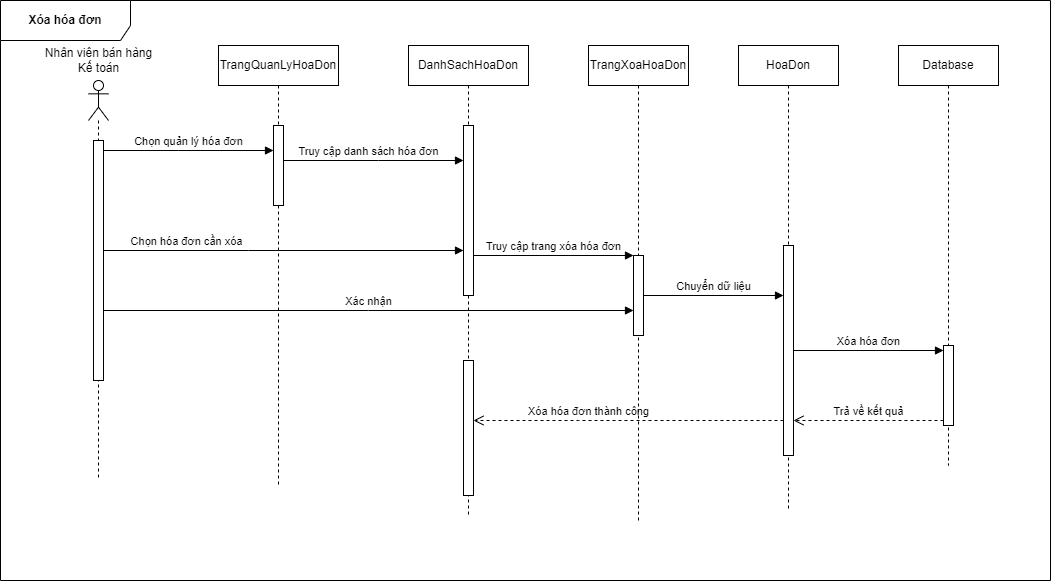

The diagram above was exported from draw.io. Its source (the exported page's mxGraphModel, read from the mxfile embedded in the PNG):
<mxGraphModel dx="1278" dy="649" grid="1" gridSize="10" guides="1" tooltips="1" connect="1" arrows="1" fold="1" page="1" pageScale="1" pageWidth="1654" pageHeight="1169" math="0" shadow="0">
  <root>
    <mxCell id="0" />
    <mxCell id="1" parent="0" />
    <mxCell id="edKTifmzPiKbIyztwMkd-1" value="" style="shape=umlLifeline;participant=umlActor;perimeter=lifelinePerimeter;whiteSpace=wrap;html=1;container=1;collapsible=0;recursiveResize=0;verticalAlign=top;spacingTop=36;outlineConnect=0;" vertex="1" parent="1">
      <mxGeometry x="390" y="240" width="20" height="400" as="geometry" />
    </mxCell>
    <mxCell id="edKTifmzPiKbIyztwMkd-2" value="" style="html=1;points=[];perimeter=orthogonalPerimeter;" vertex="1" parent="edKTifmzPiKbIyztwMkd-1">
      <mxGeometry x="5" y="60" width="10" height="240" as="geometry" />
    </mxCell>
    <mxCell id="edKTifmzPiKbIyztwMkd-3" value="Nhân viên bán hàng&lt;br&gt;Kế toán" style="text;html=1;align=center;verticalAlign=middle;resizable=0;points=[];autosize=1;strokeColor=none;fillColor=none;" vertex="1" parent="1">
      <mxGeometry x="340" y="205" width="120" height="30" as="geometry" />
    </mxCell>
    <mxCell id="edKTifmzPiKbIyztwMkd-4" value="Chọn quản lý hóa đơn" style="html=1;verticalAlign=bottom;startArrow=oval;endArrow=block;startSize=0;rounded=0;" edge="1" parent="1" source="edKTifmzPiKbIyztwMkd-2" target="edKTifmzPiKbIyztwMkd-11">
      <mxGeometry relative="1" as="geometry">
        <mxPoint x="540" y="400" as="sourcePoint" />
        <Array as="points">
          <mxPoint x="480" y="310" />
        </Array>
        <mxPoint x="565" y="310" as="targetPoint" />
      </mxGeometry>
    </mxCell>
    <mxCell id="edKTifmzPiKbIyztwMkd-5" value="Truy cập danh sách hóa đơn" style="html=1;verticalAlign=bottom;startArrow=oval;endArrow=block;startSize=0;rounded=0;" edge="1" parent="1" target="edKTifmzPiKbIyztwMkd-13">
      <mxGeometry relative="1" as="geometry">
        <mxPoint x="575" y="320" as="sourcePoint" />
        <Array as="points">
          <mxPoint x="680" y="320" />
        </Array>
        <mxPoint x="780" y="320" as="targetPoint" />
      </mxGeometry>
    </mxCell>
    <mxCell id="edKTifmzPiKbIyztwMkd-6" value="Chọn hóa đơn cần xóa" style="html=1;verticalAlign=bottom;startArrow=oval;startFill=1;endArrow=block;startSize=0;rounded=0;" edge="1" parent="1" source="edKTifmzPiKbIyztwMkd-2" target="edKTifmzPiKbIyztwMkd-13">
      <mxGeometry x="-0.5405" width="60" relative="1" as="geometry">
        <mxPoint x="600" y="440" as="sourcePoint" />
        <mxPoint x="780" y="430" as="targetPoint" />
        <Array as="points">
          <mxPoint x="550" y="410" />
        </Array>
        <mxPoint as="offset" />
      </mxGeometry>
    </mxCell>
    <mxCell id="edKTifmzPiKbIyztwMkd-7" value="Database" style="shape=umlLifeline;perimeter=lifelinePerimeter;whiteSpace=wrap;html=1;container=1;collapsible=0;recursiveResize=0;outlineConnect=0;" vertex="1" parent="1">
      <mxGeometry x="1200" y="205" width="100" height="420" as="geometry" />
    </mxCell>
    <mxCell id="edKTifmzPiKbIyztwMkd-8" value="" style="html=1;points=[];perimeter=orthogonalPerimeter;" vertex="1" parent="edKTifmzPiKbIyztwMkd-7">
      <mxGeometry x="45" y="300" width="10" height="80" as="geometry" />
    </mxCell>
    <mxCell id="edKTifmzPiKbIyztwMkd-9" value="&lt;b&gt;Xóa hóa đơn&lt;/b&gt;" style="shape=umlFrame;whiteSpace=wrap;html=1;width=130;height=40;" vertex="1" parent="1">
      <mxGeometry x="302" y="160" width="1050" height="580" as="geometry" />
    </mxCell>
    <mxCell id="edKTifmzPiKbIyztwMkd-10" value="TrangQuanLyHoaDon" style="shape=umlLifeline;perimeter=lifelinePerimeter;whiteSpace=wrap;html=1;container=1;collapsible=0;recursiveResize=0;outlineConnect=0;" vertex="1" parent="1">
      <mxGeometry x="520" y="205" width="120" height="440" as="geometry" />
    </mxCell>
    <mxCell id="edKTifmzPiKbIyztwMkd-11" value="" style="html=1;points=[];perimeter=orthogonalPerimeter;" vertex="1" parent="edKTifmzPiKbIyztwMkd-10">
      <mxGeometry x="55" y="80" width="10" height="80" as="geometry" />
    </mxCell>
    <mxCell id="edKTifmzPiKbIyztwMkd-12" value="DanhSachHoaDon" style="shape=umlLifeline;perimeter=lifelinePerimeter;whiteSpace=wrap;html=1;container=1;collapsible=0;recursiveResize=0;outlineConnect=0;" vertex="1" parent="1">
      <mxGeometry x="710" y="205" width="120" height="470" as="geometry" />
    </mxCell>
    <mxCell id="edKTifmzPiKbIyztwMkd-13" value="" style="html=1;points=[];perimeter=orthogonalPerimeter;" vertex="1" parent="edKTifmzPiKbIyztwMkd-12">
      <mxGeometry x="55" y="80" width="10" height="170" as="geometry" />
    </mxCell>
    <mxCell id="edKTifmzPiKbIyztwMkd-14" value="" style="html=1;points=[];perimeter=orthogonalPerimeter;" vertex="1" parent="edKTifmzPiKbIyztwMkd-12">
      <mxGeometry x="55" y="315" width="10" height="135" as="geometry" />
    </mxCell>
    <mxCell id="edKTifmzPiKbIyztwMkd-15" value="HoaDon" style="shape=umlLifeline;perimeter=lifelinePerimeter;whiteSpace=wrap;html=1;container=1;collapsible=0;recursiveResize=0;outlineConnect=0;" vertex="1" parent="1">
      <mxGeometry x="1040" y="205" width="100" height="465" as="geometry" />
    </mxCell>
    <mxCell id="edKTifmzPiKbIyztwMkd-16" value="" style="html=1;points=[];perimeter=orthogonalPerimeter;" vertex="1" parent="edKTifmzPiKbIyztwMkd-15">
      <mxGeometry x="45" y="200" width="10" height="210" as="geometry" />
    </mxCell>
    <mxCell id="edKTifmzPiKbIyztwMkd-20" value="Xóa hóa đơn" style="html=1;verticalAlign=bottom;endArrow=block;rounded=0;" edge="1" parent="1" source="edKTifmzPiKbIyztwMkd-16" target="edKTifmzPiKbIyztwMkd-8">
      <mxGeometry width="80" relative="1" as="geometry">
        <mxPoint x="840" y="430" as="sourcePoint" />
        <mxPoint x="920" y="430" as="targetPoint" />
        <Array as="points" />
      </mxGeometry>
    </mxCell>
    <mxCell id="edKTifmzPiKbIyztwMkd-21" value="Xóa hóa đơn thành công" style="html=1;verticalAlign=bottom;endArrow=open;dashed=1;endSize=8;rounded=0;" edge="1" parent="1" source="edKTifmzPiKbIyztwMkd-16" target="edKTifmzPiKbIyztwMkd-14">
      <mxGeometry x="0.2581" relative="1" as="geometry">
        <mxPoint x="920" y="430" as="sourcePoint" />
        <mxPoint x="840" y="430" as="targetPoint" />
        <Array as="points">
          <mxPoint x="880" y="580" />
        </Array>
        <mxPoint as="offset" />
      </mxGeometry>
    </mxCell>
    <mxCell id="edKTifmzPiKbIyztwMkd-26" value="TrangXoaHoaDon" style="shape=umlLifeline;perimeter=lifelinePerimeter;whiteSpace=wrap;html=1;container=1;collapsible=0;recursiveResize=0;outlineConnect=0;" vertex="1" parent="1">
      <mxGeometry x="890" y="205" width="100" height="475" as="geometry" />
    </mxCell>
    <mxCell id="edKTifmzPiKbIyztwMkd-27" value="" style="html=1;points=[];perimeter=orthogonalPerimeter;" vertex="1" parent="edKTifmzPiKbIyztwMkd-26">
      <mxGeometry x="45" y="210" width="10" height="80" as="geometry" />
    </mxCell>
    <mxCell id="edKTifmzPiKbIyztwMkd-28" value="Xác nhận" style="html=1;verticalAlign=bottom;endArrow=block;rounded=0;" edge="1" parent="1" source="edKTifmzPiKbIyztwMkd-2" target="edKTifmzPiKbIyztwMkd-27">
      <mxGeometry width="80" relative="1" as="geometry">
        <mxPoint x="610" y="480" as="sourcePoint" />
        <mxPoint x="690" y="480" as="targetPoint" />
        <Array as="points">
          <mxPoint x="670" y="470" />
        </Array>
      </mxGeometry>
    </mxCell>
    <mxCell id="edKTifmzPiKbIyztwMkd-29" value="Chuyển dữ liệu" style="html=1;verticalAlign=bottom;endArrow=block;rounded=0;" edge="1" parent="1" source="edKTifmzPiKbIyztwMkd-27" target="edKTifmzPiKbIyztwMkd-16">
      <mxGeometry width="80" relative="1" as="geometry">
        <mxPoint x="610" y="480" as="sourcePoint" />
        <mxPoint x="690" y="480" as="targetPoint" />
      </mxGeometry>
    </mxCell>
    <mxCell id="edKTifmzPiKbIyztwMkd-30" value="Trả về kết quả" style="html=1;verticalAlign=bottom;endArrow=open;dashed=1;endSize=8;rounded=0;" edge="1" parent="1" source="edKTifmzPiKbIyztwMkd-8" target="edKTifmzPiKbIyztwMkd-16">
      <mxGeometry relative="1" as="geometry">
        <mxPoint x="800" y="480" as="sourcePoint" />
        <mxPoint x="720" y="480" as="targetPoint" />
        <Array as="points">
          <mxPoint x="1170" y="580" />
        </Array>
      </mxGeometry>
    </mxCell>
    <mxCell id="edKTifmzPiKbIyztwMkd-31" value="Truy cập trang xóa hóa đơn" style="html=1;verticalAlign=bottom;endArrow=block;rounded=0;" edge="1" parent="1" source="edKTifmzPiKbIyztwMkd-13" target="edKTifmzPiKbIyztwMkd-27">
      <mxGeometry width="80" relative="1" as="geometry">
        <mxPoint x="610" y="400" as="sourcePoint" />
        <mxPoint x="690" y="400" as="targetPoint" />
      </mxGeometry>
    </mxCell>
  </root>
</mxGraphModel>